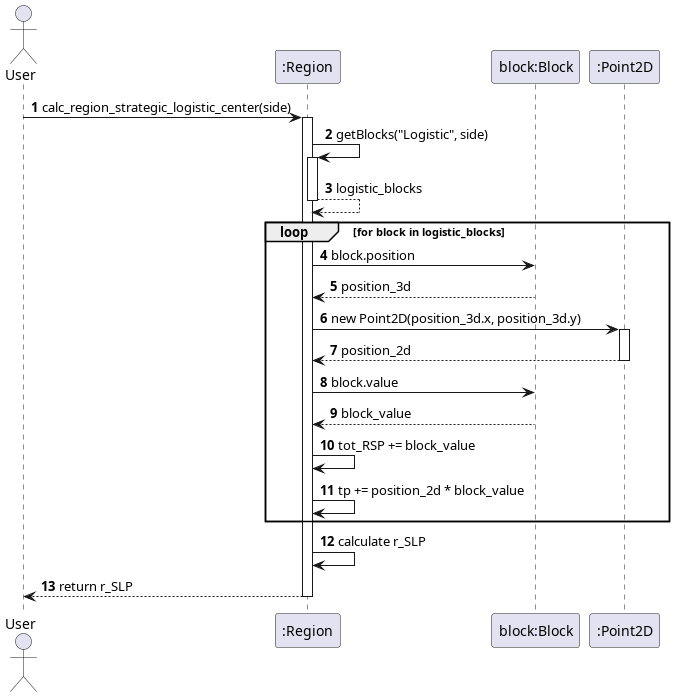

The diagram above was rendered by PlantUML. Its source (embedded in the PNG):
@startuml calc_region_strategic_logistic_center
autonumber
actor User
participant ":Region" as Region
participant "block:Block" as Block
participant ":Point2D" as Point2D

User -> Region: calc_region_strategic_logistic_center(side)
activate Region

Region -> Region: getBlocks("Logistic", side)
activate Region
Region --> Region: logistic_blocks
deactivate Region

loop for block in logistic_blocks
    Region -> Block: block.position
    Block --> Region: position_3d
    Region -> Point2D: new Point2D(position_3d.x, position_3d.y)
    activate Point2D
    Point2D --> Region: position_2d
    deactivate Point2D
    Region -> Block: block.value
    Block --> Region: block_value
    Region -> Region: tot_RSP += block_value
    Region -> Region: tp += position_2d * block_value
end

Region -> Region: calculate r_SLP
Region --> User: return r_SLP

deactivate Region
@enduml